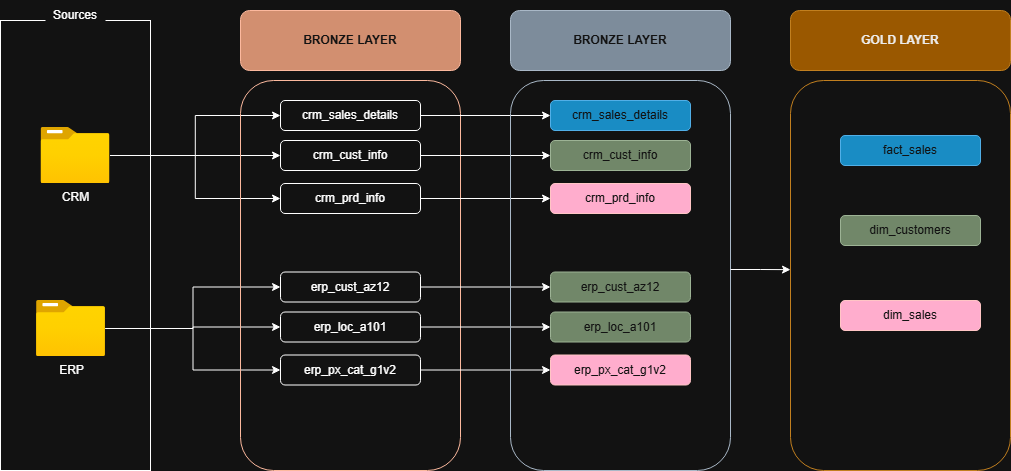

The diagram above was exported from draw.io. Its source (the exported page's mxGraphModel, read from the mxfile embedded in the PNG):
<mxGraphModel dx="1406" dy="792" grid="1" gridSize="10" guides="1" tooltips="1" connect="1" arrows="1" fold="1" page="1" pageScale="1" pageWidth="827" pageHeight="1169" math="0" shadow="0">
  <root>
    <mxCell id="0" />
    <mxCell id="1" parent="0" />
    <mxCell id="H6CymKxHOw9l1Fymz2jT-4" parent="1" style="rounded=0;whiteSpace=wrap;html=1;fillColor=none;" value="" vertex="1">
      <mxGeometry height="450" width="150" x="30" y="200" as="geometry" />
    </mxCell>
    <mxCell id="H6CymKxHOw9l1Fymz2jT-23" edge="1" parent="1" source="H6CymKxHOw9l1Fymz2jT-7" style="edgeStyle=orthogonalEdgeStyle;rounded=0;orthogonalLoop=1;jettySize=auto;html=1;entryX=0;entryY=0.5;entryDx=0;entryDy=0;" target="H6CymKxHOw9l1Fymz2jT-20">
      <mxGeometry relative="1" as="geometry" />
    </mxCell>
    <mxCell id="H6CymKxHOw9l1Fymz2jT-24" edge="1" parent="1" source="H6CymKxHOw9l1Fymz2jT-7" style="edgeStyle=orthogonalEdgeStyle;rounded=0;orthogonalLoop=1;jettySize=auto;html=1;" target="H6CymKxHOw9l1Fymz2jT-21">
      <mxGeometry relative="1" as="geometry" />
    </mxCell>
    <mxCell id="H6CymKxHOw9l1Fymz2jT-25" edge="1" parent="1" source="H6CymKxHOw9l1Fymz2jT-7" style="edgeStyle=orthogonalEdgeStyle;rounded=0;orthogonalLoop=1;jettySize=auto;html=1;entryX=0;entryY=0.5;entryDx=0;entryDy=0;" target="H6CymKxHOw9l1Fymz2jT-22">
      <mxGeometry relative="1" as="geometry" />
    </mxCell>
    <mxCell id="H6CymKxHOw9l1Fymz2jT-7" parent="1" style="image;aspect=fixed;html=1;points=[];align=center;fontSize=12;image=img/lib/azure2/general/Folder_Blank.svg;" value="CRM" vertex="1">
      <mxGeometry height="56.00000000000001" width="69" x="70.5" y="307" as="geometry" />
    </mxCell>
    <mxCell id="H6CymKxHOw9l1Fymz2jT-29" edge="1" parent="1" source="H6CymKxHOw9l1Fymz2jT-8" style="edgeStyle=orthogonalEdgeStyle;rounded=0;orthogonalLoop=1;jettySize=auto;html=1;" target="H6CymKxHOw9l1Fymz2jT-26">
      <mxGeometry relative="1" as="geometry" />
    </mxCell>
    <mxCell id="H6CymKxHOw9l1Fymz2jT-30" edge="1" parent="1" source="H6CymKxHOw9l1Fymz2jT-8" style="edgeStyle=orthogonalEdgeStyle;rounded=0;orthogonalLoop=1;jettySize=auto;html=1;" target="H6CymKxHOw9l1Fymz2jT-27">
      <mxGeometry relative="1" as="geometry" />
    </mxCell>
    <mxCell id="H6CymKxHOw9l1Fymz2jT-31" edge="1" parent="1" source="H6CymKxHOw9l1Fymz2jT-8" style="edgeStyle=orthogonalEdgeStyle;rounded=0;orthogonalLoop=1;jettySize=auto;html=1;" target="H6CymKxHOw9l1Fymz2jT-28">
      <mxGeometry relative="1" as="geometry" />
    </mxCell>
    <mxCell id="H6CymKxHOw9l1Fymz2jT-8" parent="1" style="image;aspect=fixed;html=1;points=[];align=center;fontSize=12;image=img/lib/azure2/general/Folder_Blank.svg;" value="ERP" vertex="1">
      <mxGeometry height="56.00000000000001" width="69" x="66" y="480" as="geometry" />
    </mxCell>
    <mxCell id="H6CymKxHOw9l1Fymz2jT-9" parent="1" style="text;html=1;whiteSpace=wrap;strokeColor=none;fillColor=default;align=center;verticalAlign=middle;rounded=0;" value="Sources" vertex="1">
      <mxGeometry height="30" width="60" x="75" y="180" as="geometry" />
    </mxCell>
    <mxCell id="H6CymKxHOw9l1Fymz2jT-18" parent="1" style="rounded=1;whiteSpace=wrap;html=1;fillColor=none;fontColor=#ffffff;strokeColor=#6D1F00;" value="" vertex="1">
      <mxGeometry height="390" width="220" x="270" y="260" as="geometry" />
    </mxCell>
    <mxCell id="H6CymKxHOw9l1Fymz2jT-19" parent="1" style="rounded=1;whiteSpace=wrap;html=1;fillColor=#a0522d;fontColor=#ffffff;strokeColor=#6D1F00;" value="&lt;b&gt;BRONZE LAYER&lt;/b&gt;" vertex="1">
      <mxGeometry height="60" width="220" x="270" y="190" as="geometry" />
    </mxCell>
    <mxCell id="-eDC8Xbxb0VqDaH1apom-9" edge="1" parent="1" source="H6CymKxHOw9l1Fymz2jT-20" style="edgeStyle=orthogonalEdgeStyle;rounded=0;orthogonalLoop=1;jettySize=auto;html=1;" target="-eDC8Xbxb0VqDaH1apom-3">
      <mxGeometry relative="1" as="geometry" />
    </mxCell>
    <mxCell id="H6CymKxHOw9l1Fymz2jT-20" parent="1" style="rounded=1;whiteSpace=wrap;html=1;fillColor=none;" value="crm_sales_details" vertex="1">
      <mxGeometry height="30" width="140" x="310" y="280" as="geometry" />
    </mxCell>
    <mxCell id="-eDC8Xbxb0VqDaH1apom-10" edge="1" parent="1" source="H6CymKxHOw9l1Fymz2jT-21" style="edgeStyle=orthogonalEdgeStyle;rounded=0;orthogonalLoop=1;jettySize=auto;html=1;" target="-eDC8Xbxb0VqDaH1apom-4">
      <mxGeometry relative="1" as="geometry" />
    </mxCell>
    <mxCell id="H6CymKxHOw9l1Fymz2jT-21" parent="1" style="rounded=1;whiteSpace=wrap;html=1;fillColor=none;" value="crm_cust_info" vertex="1">
      <mxGeometry height="30" width="140" x="310" y="320" as="geometry" />
    </mxCell>
    <mxCell id="-eDC8Xbxb0VqDaH1apom-11" edge="1" parent="1" source="H6CymKxHOw9l1Fymz2jT-22" style="edgeStyle=orthogonalEdgeStyle;rounded=0;orthogonalLoop=1;jettySize=auto;html=1;" target="-eDC8Xbxb0VqDaH1apom-5">
      <mxGeometry relative="1" as="geometry">
        <mxPoint x="500" y="378" as="targetPoint" />
      </mxGeometry>
    </mxCell>
    <mxCell id="H6CymKxHOw9l1Fymz2jT-22" parent="1" style="rounded=1;whiteSpace=wrap;html=1;fillColor=none;" value="crm_prd_info" vertex="1">
      <mxGeometry height="30" width="140" x="310" y="363" as="geometry" />
    </mxCell>
    <mxCell id="-eDC8Xbxb0VqDaH1apom-12" edge="1" parent="1" source="H6CymKxHOw9l1Fymz2jT-26" style="edgeStyle=orthogonalEdgeStyle;rounded=0;orthogonalLoop=1;jettySize=auto;html=1;" target="-eDC8Xbxb0VqDaH1apom-6">
      <mxGeometry relative="1" as="geometry" />
    </mxCell>
    <mxCell id="H6CymKxHOw9l1Fymz2jT-26" parent="1" style="rounded=1;whiteSpace=wrap;html=1;fillColor=none;" value="erp_cust_az12" vertex="1">
      <mxGeometry height="30" width="140" x="310" y="451.5" as="geometry" />
    </mxCell>
    <mxCell id="-eDC8Xbxb0VqDaH1apom-13" edge="1" parent="1" source="H6CymKxHOw9l1Fymz2jT-27" style="edgeStyle=orthogonalEdgeStyle;rounded=0;orthogonalLoop=1;jettySize=auto;html=1;" target="-eDC8Xbxb0VqDaH1apom-7">
      <mxGeometry relative="1" as="geometry" />
    </mxCell>
    <mxCell id="H6CymKxHOw9l1Fymz2jT-27" parent="1" style="rounded=1;whiteSpace=wrap;html=1;fillColor=none;" value="erp_loc_a101" vertex="1">
      <mxGeometry height="30" width="140" x="310" y="491.5" as="geometry" />
    </mxCell>
    <mxCell id="-eDC8Xbxb0VqDaH1apom-14" edge="1" parent="1" source="H6CymKxHOw9l1Fymz2jT-28" style="edgeStyle=orthogonalEdgeStyle;rounded=0;orthogonalLoop=1;jettySize=auto;html=1;" target="-eDC8Xbxb0VqDaH1apom-8">
      <mxGeometry relative="1" as="geometry" />
    </mxCell>
    <mxCell id="H6CymKxHOw9l1Fymz2jT-28" parent="1" style="rounded=1;whiteSpace=wrap;html=1;fillColor=none;" value="erp_px_cat_g1v2" vertex="1">
      <mxGeometry height="30" width="140" x="310" y="534.5" as="geometry" />
    </mxCell>
    <mxCell id="-eDC8Xbxb0VqDaH1apom-1" parent="1" style="rounded=1;whiteSpace=wrap;html=1;fillColor=none;fontColor=#ffffff;strokeColor=#314354;" value="" vertex="1">
      <mxGeometry height="390" width="220" x="540" y="260" as="geometry" />
    </mxCell>
    <mxCell id="-eDC8Xbxb0VqDaH1apom-2" parent="1" style="rounded=1;whiteSpace=wrap;html=1;fillColor=#647687;fontColor=#ffffff;strokeColor=#314354;" value="&lt;b&gt;BRONZE LAYER&lt;/b&gt;" vertex="1">
      <mxGeometry height="60" width="220" x="540" y="190" as="geometry" />
    </mxCell>
    <mxCell id="-eDC8Xbxb0VqDaH1apom-3" parent="1" style="rounded=1;whiteSpace=wrap;html=1;fillColor=#1ba1e2;fontColor=#ffffff;strokeColor=#006EAF;" value="crm_sales_details" vertex="1">
      <mxGeometry height="30" width="140" x="580" y="280" as="geometry" />
    </mxCell>
    <mxCell id="-eDC8Xbxb0VqDaH1apom-4" parent="1" style="rounded=1;whiteSpace=wrap;html=1;fillColor=#6d8764;fontColor=#ffffff;strokeColor=#3A5431;" value="crm_cust_info" vertex="1">
      <mxGeometry height="30" width="140" x="580" y="320" as="geometry" />
    </mxCell>
    <mxCell id="-eDC8Xbxb0VqDaH1apom-5" parent="1" style="rounded=1;whiteSpace=wrap;html=1;fillColor=#a20025;fontColor=#ffffff;strokeColor=#6F0000;" value="crm_prd_info" vertex="1">
      <mxGeometry height="30" width="140" x="580" y="363" as="geometry" />
    </mxCell>
    <mxCell id="-eDC8Xbxb0VqDaH1apom-6" parent="1" style="rounded=1;whiteSpace=wrap;html=1;fillColor=#6d8764;fontColor=#ffffff;strokeColor=#3A5431;" value="erp_cust_az12" vertex="1">
      <mxGeometry height="30" width="140" x="580" y="451.5" as="geometry" />
    </mxCell>
    <mxCell id="-eDC8Xbxb0VqDaH1apom-7" parent="1" style="rounded=1;whiteSpace=wrap;html=1;fillColor=#6d8764;fontColor=#ffffff;strokeColor=#3A5431;" value="erp_loc_a101" vertex="1">
      <mxGeometry height="30" width="140" x="580" y="491.5" as="geometry" />
    </mxCell>
    <mxCell id="-eDC8Xbxb0VqDaH1apom-8" parent="1" style="rounded=1;whiteSpace=wrap;html=1;fillColor=#a20025;fontColor=#ffffff;strokeColor=#6F0000;" value="erp_px_cat_g1v2" vertex="1">
      <mxGeometry height="30" width="140" x="580" y="534.5" as="geometry" />
    </mxCell>
    <mxCell id="IEUVS0oD47UHhIo88wy8-1" parent="1" style="rounded=1;whiteSpace=wrap;html=1;fillColor=none;fontColor=#000000;strokeColor=#BD7000;" value="" vertex="1">
      <mxGeometry height="390" width="220" x="820" y="260" as="geometry" />
    </mxCell>
    <mxCell id="IEUVS0oD47UHhIo88wy8-2" parent="1" style="rounded=1;whiteSpace=wrap;html=1;fillColor=#f0a30a;fontColor=#000000;strokeColor=#BD7000;" value="&lt;b&gt;GOLD LAYER&lt;/b&gt;" vertex="1">
      <mxGeometry height="60" width="220" x="820" y="190" as="geometry" />
    </mxCell>
    <mxCell id="IEUVS0oD47UHhIo88wy8-3" parent="1" style="rounded=1;whiteSpace=wrap;html=1;fillColor=#1ba1e2;fontColor=#ffffff;strokeColor=#006EAF;" value="fact_sales" vertex="1">
      <mxGeometry height="30" width="140" x="870" y="315" as="geometry" />
    </mxCell>
    <mxCell id="IEUVS0oD47UHhIo88wy8-4" parent="1" style="rounded=1;whiteSpace=wrap;html=1;fillColor=#6d8764;fontColor=#ffffff;strokeColor=#3A5431;" value="dim_customers" vertex="1">
      <mxGeometry height="30" width="140" x="870" y="395" as="geometry" />
    </mxCell>
    <mxCell id="IEUVS0oD47UHhIo88wy8-5" parent="1" style="rounded=1;whiteSpace=wrap;html=1;fillColor=#a20025;fontColor=#ffffff;strokeColor=#6F0000;" value="dim_sales" vertex="1">
      <mxGeometry height="30" width="140" x="870" y="480" as="geometry" />
    </mxCell>
    <mxCell id="IEUVS0oD47UHhIo88wy8-11" edge="1" parent="1" style="edgeStyle=orthogonalEdgeStyle;rounded=0;orthogonalLoop=1;jettySize=auto;html=1;entryX=0;entryY=0.485;entryDx=0;entryDy=0;entryPerimeter=0;" target="IEUVS0oD47UHhIo88wy8-1">
      <mxGeometry relative="1" as="geometry">
        <mxPoint x="760" y="449" as="sourcePoint" />
      </mxGeometry>
    </mxCell>
  </root>
</mxGraphModel>